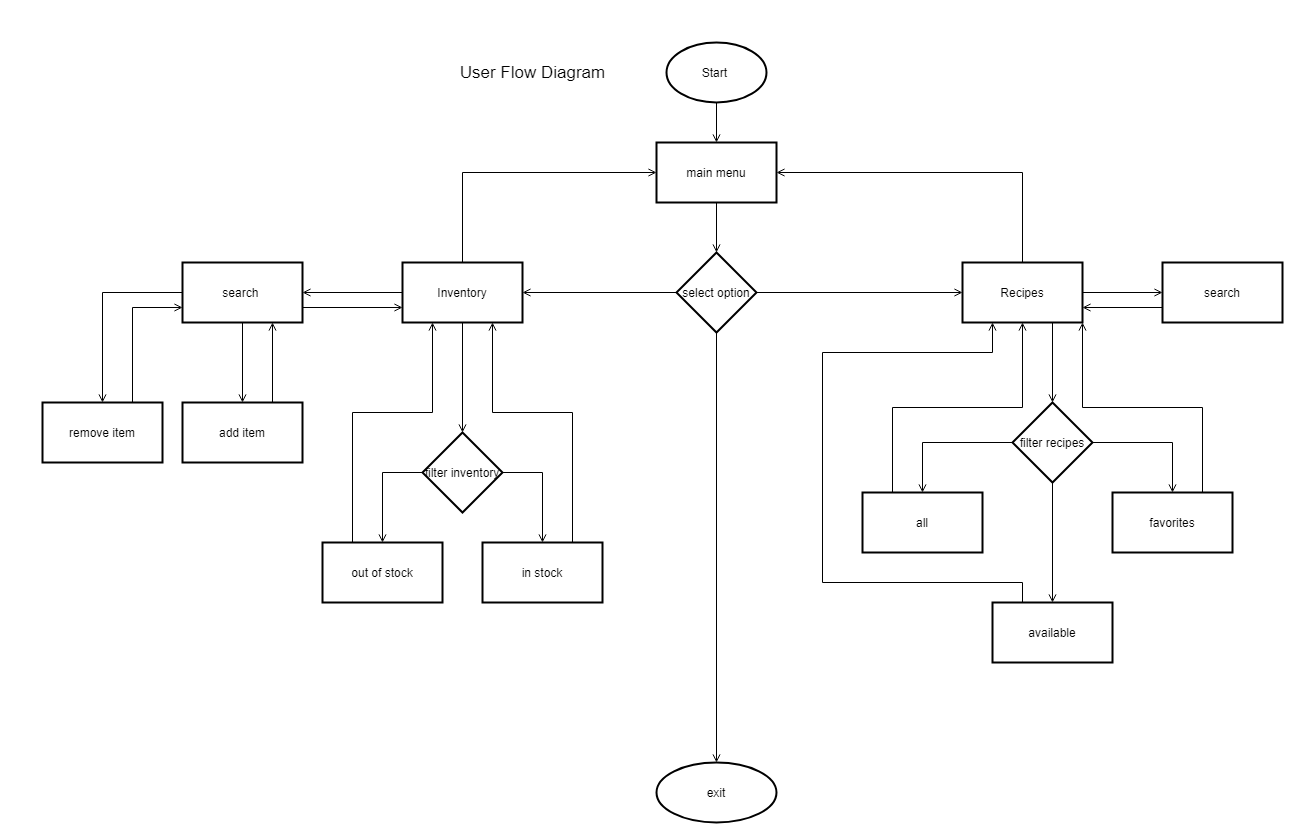

The diagram above was exported from draw.io. Its source (the exported page's mxGraphModel, read from the mxfile embedded in the PNG):
<mxGraphModel dx="2842" dy="1072" grid="1" gridSize="10" guides="1" tooltips="1" connect="1" arrows="1" fold="1" page="1" pageScale="1" pageWidth="827" pageHeight="1169" math="0" shadow="0">
  <root>
    <mxCell id="6qYt7iirTLCs3mzEztTa-0" />
    <mxCell id="6qYt7iirTLCs3mzEztTa-1" parent="6qYt7iirTLCs3mzEztTa-0" />
    <mxCell id="gsLPMtvrh0UgDg0PtSR4-29" value="" style="edgeStyle=orthogonalEdgeStyle;rounded=0;orthogonalLoop=1;jettySize=auto;html=1;startArrow=none;startFill=0;endArrow=open;endFill=0;" edge="1" parent="6qYt7iirTLCs3mzEztTa-1" source="gsLPMtvrh0UgDg0PtSR4-0" target="gsLPMtvrh0UgDg0PtSR4-28">
      <mxGeometry relative="1" as="geometry" />
    </mxCell>
    <mxCell id="gsLPMtvrh0UgDg0PtSR4-0" value="Start&amp;nbsp;" style="strokeWidth=2;html=1;shape=mxgraph.flowchart.start_1;whiteSpace=wrap;" vertex="1" parent="6qYt7iirTLCs3mzEztTa-1">
      <mxGeometry x="364" y="20" width="100" height="60" as="geometry" />
    </mxCell>
    <mxCell id="gsLPMtvrh0UgDg0PtSR4-6" value="" style="edgeStyle=orthogonalEdgeStyle;rounded=0;orthogonalLoop=1;jettySize=auto;html=1;startArrow=none;startFill=0;endArrow=open;endFill=0;" edge="1" parent="6qYt7iirTLCs3mzEztTa-1" source="gsLPMtvrh0UgDg0PtSR4-3" target="gsLPMtvrh0UgDg0PtSR4-5">
      <mxGeometry relative="1" as="geometry" />
    </mxCell>
    <mxCell id="gsLPMtvrh0UgDg0PtSR4-8" value="" style="edgeStyle=orthogonalEdgeStyle;rounded=0;orthogonalLoop=1;jettySize=auto;html=1;startArrow=none;startFill=0;endArrow=open;endFill=0;" edge="1" parent="6qYt7iirTLCs3mzEztTa-1" source="gsLPMtvrh0UgDg0PtSR4-3" target="gsLPMtvrh0UgDg0PtSR4-7">
      <mxGeometry relative="1" as="geometry" />
    </mxCell>
    <mxCell id="gsLPMtvrh0UgDg0PtSR4-34" value="" style="edgeStyle=orthogonalEdgeStyle;rounded=0;orthogonalLoop=1;jettySize=auto;html=1;startArrow=none;startFill=0;endArrow=open;endFill=0;" edge="1" parent="6qYt7iirTLCs3mzEztTa-1" source="gsLPMtvrh0UgDg0PtSR4-3" target="gsLPMtvrh0UgDg0PtSR4-33">
      <mxGeometry relative="1" as="geometry" />
    </mxCell>
    <mxCell id="gsLPMtvrh0UgDg0PtSR4-3" value="select option" style="rhombus;whiteSpace=wrap;html=1;strokeWidth=2;" vertex="1" parent="6qYt7iirTLCs3mzEztTa-1">
      <mxGeometry x="374" y="230" width="80" height="80" as="geometry" />
    </mxCell>
    <mxCell id="gsLPMtvrh0UgDg0PtSR4-22" value="" style="edgeStyle=orthogonalEdgeStyle;rounded=0;orthogonalLoop=1;jettySize=auto;html=1;startArrow=none;startFill=0;endArrow=open;endFill=0;" edge="1" parent="6qYt7iirTLCs3mzEztTa-1" source="gsLPMtvrh0UgDg0PtSR4-5" target="gsLPMtvrh0UgDg0PtSR4-21">
      <mxGeometry relative="1" as="geometry" />
    </mxCell>
    <mxCell id="gsLPMtvrh0UgDg0PtSR4-36" style="edgeStyle=orthogonalEdgeStyle;rounded=0;orthogonalLoop=1;jettySize=auto;html=1;exitX=0.5;exitY=0;exitDx=0;exitDy=0;entryX=0;entryY=0.5;entryDx=0;entryDy=0;startArrow=none;startFill=0;endArrow=open;endFill=0;" edge="1" parent="6qYt7iirTLCs3mzEztTa-1" source="gsLPMtvrh0UgDg0PtSR4-5" target="gsLPMtvrh0UgDg0PtSR4-28">
      <mxGeometry relative="1" as="geometry" />
    </mxCell>
    <mxCell id="gsLPMtvrh0UgDg0PtSR4-60" style="edgeStyle=orthogonalEdgeStyle;rounded=0;orthogonalLoop=1;jettySize=auto;html=1;exitX=0.5;exitY=1;exitDx=0;exitDy=0;entryX=0.5;entryY=0;entryDx=0;entryDy=0;startArrow=none;startFill=0;endArrow=open;endFill=0;" edge="1" parent="6qYt7iirTLCs3mzEztTa-1" source="gsLPMtvrh0UgDg0PtSR4-5" target="gsLPMtvrh0UgDg0PtSR4-38">
      <mxGeometry relative="1" as="geometry" />
    </mxCell>
    <mxCell id="gsLPMtvrh0UgDg0PtSR4-5" value="Inventory" style="whiteSpace=wrap;html=1;strokeWidth=2;" vertex="1" parent="6qYt7iirTLCs3mzEztTa-1">
      <mxGeometry x="100" y="240" width="120" height="60" as="geometry" />
    </mxCell>
    <mxCell id="gsLPMtvrh0UgDg0PtSR4-35" style="edgeStyle=orthogonalEdgeStyle;rounded=0;orthogonalLoop=1;jettySize=auto;html=1;entryX=1;entryY=0.5;entryDx=0;entryDy=0;startArrow=none;startFill=0;endArrow=open;endFill=0;exitX=0.5;exitY=0;exitDx=0;exitDy=0;" edge="1" parent="6qYt7iirTLCs3mzEztTa-1" source="gsLPMtvrh0UgDg0PtSR4-7" target="gsLPMtvrh0UgDg0PtSR4-28">
      <mxGeometry relative="1" as="geometry" />
    </mxCell>
    <mxCell id="gsLPMtvrh0UgDg0PtSR4-54" style="edgeStyle=orthogonalEdgeStyle;rounded=0;orthogonalLoop=1;jettySize=auto;html=1;exitX=0.75;exitY=1;exitDx=0;exitDy=0;entryX=0.5;entryY=0;entryDx=0;entryDy=0;startArrow=none;startFill=0;endArrow=open;endFill=0;" edge="1" parent="6qYt7iirTLCs3mzEztTa-1" source="gsLPMtvrh0UgDg0PtSR4-7" target="gsLPMtvrh0UgDg0PtSR4-11">
      <mxGeometry relative="1" as="geometry" />
    </mxCell>
    <mxCell id="gsLPMtvrh0UgDg0PtSR4-57" value="" style="edgeStyle=orthogonalEdgeStyle;rounded=0;orthogonalLoop=1;jettySize=auto;html=1;startArrow=none;startFill=0;endArrow=open;endFill=0;" edge="1" parent="6qYt7iirTLCs3mzEztTa-1" source="gsLPMtvrh0UgDg0PtSR4-7" target="gsLPMtvrh0UgDg0PtSR4-56">
      <mxGeometry relative="1" as="geometry" />
    </mxCell>
    <mxCell id="gsLPMtvrh0UgDg0PtSR4-7" value="Recipes" style="whiteSpace=wrap;html=1;strokeWidth=2;" vertex="1" parent="6qYt7iirTLCs3mzEztTa-1">
      <mxGeometry x="660" y="240" width="120" height="60" as="geometry" />
    </mxCell>
    <mxCell id="gsLPMtvrh0UgDg0PtSR4-14" value="" style="edgeStyle=orthogonalEdgeStyle;rounded=0;orthogonalLoop=1;jettySize=auto;html=1;startArrow=none;startFill=0;endArrow=open;endFill=0;" edge="1" parent="6qYt7iirTLCs3mzEztTa-1" source="gsLPMtvrh0UgDg0PtSR4-11" target="gsLPMtvrh0UgDg0PtSR4-13">
      <mxGeometry relative="1" as="geometry" />
    </mxCell>
    <mxCell id="gsLPMtvrh0UgDg0PtSR4-16" value="" style="edgeStyle=orthogonalEdgeStyle;rounded=0;orthogonalLoop=1;jettySize=auto;html=1;startArrow=none;startFill=0;endArrow=open;endFill=0;" edge="1" parent="6qYt7iirTLCs3mzEztTa-1" source="gsLPMtvrh0UgDg0PtSR4-11" target="gsLPMtvrh0UgDg0PtSR4-15">
      <mxGeometry relative="1" as="geometry" />
    </mxCell>
    <mxCell id="gsLPMtvrh0UgDg0PtSR4-20" value="" style="edgeStyle=orthogonalEdgeStyle;rounded=0;orthogonalLoop=1;jettySize=auto;html=1;startArrow=none;startFill=0;endArrow=open;endFill=0;" edge="1" parent="6qYt7iirTLCs3mzEztTa-1" source="gsLPMtvrh0UgDg0PtSR4-11" target="gsLPMtvrh0UgDg0PtSR4-19">
      <mxGeometry relative="1" as="geometry" />
    </mxCell>
    <mxCell id="gsLPMtvrh0UgDg0PtSR4-11" value="filter recipes" style="rhombus;whiteSpace=wrap;html=1;strokeWidth=2;" vertex="1" parent="6qYt7iirTLCs3mzEztTa-1">
      <mxGeometry x="710" y="380" width="80" height="80" as="geometry" />
    </mxCell>
    <mxCell id="gsLPMtvrh0UgDg0PtSR4-52" style="edgeStyle=orthogonalEdgeStyle;rounded=0;orthogonalLoop=1;jettySize=auto;html=1;exitX=0.25;exitY=0;exitDx=0;exitDy=0;entryX=0.5;entryY=1;entryDx=0;entryDy=0;startArrow=none;startFill=0;endArrow=open;endFill=0;" edge="1" parent="6qYt7iirTLCs3mzEztTa-1" source="gsLPMtvrh0UgDg0PtSR4-13" target="gsLPMtvrh0UgDg0PtSR4-7">
      <mxGeometry relative="1" as="geometry" />
    </mxCell>
    <mxCell id="gsLPMtvrh0UgDg0PtSR4-13" value="all" style="whiteSpace=wrap;html=1;strokeWidth=2;" vertex="1" parent="6qYt7iirTLCs3mzEztTa-1">
      <mxGeometry x="560" y="470" width="120" height="60" as="geometry" />
    </mxCell>
    <mxCell id="gsLPMtvrh0UgDg0PtSR4-53" style="edgeStyle=orthogonalEdgeStyle;rounded=0;orthogonalLoop=1;jettySize=auto;html=1;exitX=0.25;exitY=0;exitDx=0;exitDy=0;startArrow=none;startFill=0;endArrow=open;endFill=0;" edge="1" parent="6qYt7iirTLCs3mzEztTa-1" source="gsLPMtvrh0UgDg0PtSR4-15" target="gsLPMtvrh0UgDg0PtSR4-7">
      <mxGeometry relative="1" as="geometry">
        <Array as="points">
          <mxPoint x="720" y="560" />
          <mxPoint x="520" y="560" />
          <mxPoint x="520" y="330" />
          <mxPoint x="690" y="330" />
        </Array>
      </mxGeometry>
    </mxCell>
    <mxCell id="gsLPMtvrh0UgDg0PtSR4-15" value="available" style="whiteSpace=wrap;html=1;strokeWidth=2;" vertex="1" parent="6qYt7iirTLCs3mzEztTa-1">
      <mxGeometry x="690" y="580" width="120" height="60" as="geometry" />
    </mxCell>
    <mxCell id="gsLPMtvrh0UgDg0PtSR4-50" style="edgeStyle=orthogonalEdgeStyle;rounded=0;orthogonalLoop=1;jettySize=auto;html=1;exitX=0.75;exitY=0;exitDx=0;exitDy=0;entryX=1;entryY=1;entryDx=0;entryDy=0;startArrow=none;startFill=0;endArrow=open;endFill=0;" edge="1" parent="6qYt7iirTLCs3mzEztTa-1" source="gsLPMtvrh0UgDg0PtSR4-19" target="gsLPMtvrh0UgDg0PtSR4-7">
      <mxGeometry relative="1" as="geometry" />
    </mxCell>
    <mxCell id="gsLPMtvrh0UgDg0PtSR4-19" value="favorites" style="whiteSpace=wrap;html=1;strokeWidth=2;" vertex="1" parent="6qYt7iirTLCs3mzEztTa-1">
      <mxGeometry x="810" y="470" width="120" height="60" as="geometry" />
    </mxCell>
    <mxCell id="gsLPMtvrh0UgDg0PtSR4-24" value="" style="edgeStyle=orthogonalEdgeStyle;rounded=0;orthogonalLoop=1;jettySize=auto;html=1;startArrow=none;startFill=0;endArrow=open;endFill=0;" edge="1" parent="6qYt7iirTLCs3mzEztTa-1" source="gsLPMtvrh0UgDg0PtSR4-21" target="gsLPMtvrh0UgDg0PtSR4-23">
      <mxGeometry relative="1" as="geometry" />
    </mxCell>
    <mxCell id="gsLPMtvrh0UgDg0PtSR4-26" value="" style="edgeStyle=orthogonalEdgeStyle;rounded=0;orthogonalLoop=1;jettySize=auto;html=1;startArrow=none;startFill=0;endArrow=open;endFill=0;" edge="1" parent="6qYt7iirTLCs3mzEztTa-1" source="gsLPMtvrh0UgDg0PtSR4-21" target="gsLPMtvrh0UgDg0PtSR4-25">
      <mxGeometry relative="1" as="geometry" />
    </mxCell>
    <mxCell id="gsLPMtvrh0UgDg0PtSR4-37" style="edgeStyle=orthogonalEdgeStyle;rounded=0;orthogonalLoop=1;jettySize=auto;html=1;exitX=1;exitY=0.75;exitDx=0;exitDy=0;entryX=0;entryY=0.75;entryDx=0;entryDy=0;startArrow=none;startFill=0;endArrow=open;endFill=0;" edge="1" parent="6qYt7iirTLCs3mzEztTa-1" source="gsLPMtvrh0UgDg0PtSR4-21" target="gsLPMtvrh0UgDg0PtSR4-5">
      <mxGeometry relative="1" as="geometry" />
    </mxCell>
    <mxCell id="gsLPMtvrh0UgDg0PtSR4-21" value="search&amp;nbsp;" style="whiteSpace=wrap;html=1;strokeWidth=2;" vertex="1" parent="6qYt7iirTLCs3mzEztTa-1">
      <mxGeometry x="-120" y="240" width="120" height="60" as="geometry" />
    </mxCell>
    <mxCell id="gsLPMtvrh0UgDg0PtSR4-45" style="edgeStyle=orthogonalEdgeStyle;rounded=0;orthogonalLoop=1;jettySize=auto;html=1;exitX=0.75;exitY=0;exitDx=0;exitDy=0;entryX=0.75;entryY=1;entryDx=0;entryDy=0;startArrow=none;startFill=0;endArrow=open;endFill=0;" edge="1" parent="6qYt7iirTLCs3mzEztTa-1" source="gsLPMtvrh0UgDg0PtSR4-23" target="gsLPMtvrh0UgDg0PtSR4-21">
      <mxGeometry relative="1" as="geometry" />
    </mxCell>
    <mxCell id="gsLPMtvrh0UgDg0PtSR4-23" value="add item" style="whiteSpace=wrap;html=1;strokeWidth=2;" vertex="1" parent="6qYt7iirTLCs3mzEztTa-1">
      <mxGeometry x="-120" y="380" width="120" height="60" as="geometry" />
    </mxCell>
    <mxCell id="gsLPMtvrh0UgDg0PtSR4-46" style="edgeStyle=orthogonalEdgeStyle;rounded=0;orthogonalLoop=1;jettySize=auto;html=1;exitX=0.75;exitY=0;exitDx=0;exitDy=0;entryX=0;entryY=0.75;entryDx=0;entryDy=0;startArrow=none;startFill=0;endArrow=open;endFill=0;" edge="1" parent="6qYt7iirTLCs3mzEztTa-1" source="gsLPMtvrh0UgDg0PtSR4-25" target="gsLPMtvrh0UgDg0PtSR4-21">
      <mxGeometry relative="1" as="geometry" />
    </mxCell>
    <mxCell id="gsLPMtvrh0UgDg0PtSR4-25" value="remove item" style="whiteSpace=wrap;html=1;strokeWidth=2;" vertex="1" parent="6qYt7iirTLCs3mzEztTa-1">
      <mxGeometry x="-260" y="380" width="120" height="60" as="geometry" />
    </mxCell>
    <mxCell id="gsLPMtvrh0UgDg0PtSR4-30" value="" style="edgeStyle=orthogonalEdgeStyle;rounded=0;orthogonalLoop=1;jettySize=auto;html=1;startArrow=none;startFill=0;endArrow=open;endFill=0;" edge="1" parent="6qYt7iirTLCs3mzEztTa-1" source="gsLPMtvrh0UgDg0PtSR4-28" target="gsLPMtvrh0UgDg0PtSR4-3">
      <mxGeometry relative="1" as="geometry" />
    </mxCell>
    <mxCell id="gsLPMtvrh0UgDg0PtSR4-28" value="main menu" style="whiteSpace=wrap;html=1;strokeWidth=2;" vertex="1" parent="6qYt7iirTLCs3mzEztTa-1">
      <mxGeometry x="354" y="120" width="120" height="60" as="geometry" />
    </mxCell>
    <mxCell id="gsLPMtvrh0UgDg0PtSR4-33" value="exit" style="ellipse;whiteSpace=wrap;html=1;strokeWidth=2;" vertex="1" parent="6qYt7iirTLCs3mzEztTa-1">
      <mxGeometry x="354" y="740" width="120" height="60" as="geometry" />
    </mxCell>
    <mxCell id="gsLPMtvrh0UgDg0PtSR4-41" value="" style="edgeStyle=orthogonalEdgeStyle;rounded=0;orthogonalLoop=1;jettySize=auto;html=1;startArrow=none;startFill=0;endArrow=open;endFill=0;exitX=1;exitY=0.5;exitDx=0;exitDy=0;" edge="1" parent="6qYt7iirTLCs3mzEztTa-1" source="gsLPMtvrh0UgDg0PtSR4-38" target="gsLPMtvrh0UgDg0PtSR4-40">
      <mxGeometry relative="1" as="geometry" />
    </mxCell>
    <mxCell id="gsLPMtvrh0UgDg0PtSR4-43" style="edgeStyle=orthogonalEdgeStyle;rounded=0;orthogonalLoop=1;jettySize=auto;html=1;startArrow=none;startFill=0;endArrow=open;endFill=0;entryX=0.5;entryY=0;entryDx=0;entryDy=0;exitX=0;exitY=0.5;exitDx=0;exitDy=0;" edge="1" parent="6qYt7iirTLCs3mzEztTa-1" source="gsLPMtvrh0UgDg0PtSR4-38" target="gsLPMtvrh0UgDg0PtSR4-44">
      <mxGeometry relative="1" as="geometry">
        <mxPoint x="140" y="520" as="targetPoint" />
      </mxGeometry>
    </mxCell>
    <mxCell id="gsLPMtvrh0UgDg0PtSR4-38" value="filter inventory" style="rhombus;whiteSpace=wrap;html=1;strokeWidth=2;" vertex="1" parent="6qYt7iirTLCs3mzEztTa-1">
      <mxGeometry x="120" y="410" width="80" height="80" as="geometry" />
    </mxCell>
    <mxCell id="gsLPMtvrh0UgDg0PtSR4-48" style="edgeStyle=orthogonalEdgeStyle;rounded=0;orthogonalLoop=1;jettySize=auto;html=1;exitX=0.75;exitY=0;exitDx=0;exitDy=0;entryX=0.75;entryY=1;entryDx=0;entryDy=0;startArrow=none;startFill=0;endArrow=open;endFill=0;" edge="1" parent="6qYt7iirTLCs3mzEztTa-1" source="gsLPMtvrh0UgDg0PtSR4-40" target="gsLPMtvrh0UgDg0PtSR4-5">
      <mxGeometry relative="1" as="geometry">
        <Array as="points">
          <mxPoint x="270" y="390" />
          <mxPoint x="190" y="390" />
        </Array>
      </mxGeometry>
    </mxCell>
    <mxCell id="gsLPMtvrh0UgDg0PtSR4-40" value="in stock" style="whiteSpace=wrap;html=1;strokeWidth=2;" vertex="1" parent="6qYt7iirTLCs3mzEztTa-1">
      <mxGeometry x="180" y="520" width="120" height="60" as="geometry" />
    </mxCell>
    <mxCell id="gsLPMtvrh0UgDg0PtSR4-47" style="edgeStyle=orthogonalEdgeStyle;rounded=0;orthogonalLoop=1;jettySize=auto;html=1;exitX=0.25;exitY=0;exitDx=0;exitDy=0;entryX=0.25;entryY=1;entryDx=0;entryDy=0;startArrow=none;startFill=0;endArrow=open;endFill=0;" edge="1" parent="6qYt7iirTLCs3mzEztTa-1" source="gsLPMtvrh0UgDg0PtSR4-44" target="gsLPMtvrh0UgDg0PtSR4-5">
      <mxGeometry relative="1" as="geometry">
        <Array as="points">
          <mxPoint x="50" y="390" />
          <mxPoint x="130" y="390" />
        </Array>
      </mxGeometry>
    </mxCell>
    <mxCell id="gsLPMtvrh0UgDg0PtSR4-44" value="out of stock" style="whiteSpace=wrap;html=1;strokeWidth=2;" vertex="1" parent="6qYt7iirTLCs3mzEztTa-1">
      <mxGeometry x="20" y="520" width="120" height="60" as="geometry" />
    </mxCell>
    <mxCell id="gsLPMtvrh0UgDg0PtSR4-58" style="edgeStyle=orthogonalEdgeStyle;rounded=0;orthogonalLoop=1;jettySize=auto;html=1;exitX=0;exitY=0.75;exitDx=0;exitDy=0;entryX=1;entryY=0.75;entryDx=0;entryDy=0;startArrow=none;startFill=0;endArrow=open;endFill=0;" edge="1" parent="6qYt7iirTLCs3mzEztTa-1" source="gsLPMtvrh0UgDg0PtSR4-56" target="gsLPMtvrh0UgDg0PtSR4-7">
      <mxGeometry relative="1" as="geometry" />
    </mxCell>
    <mxCell id="gsLPMtvrh0UgDg0PtSR4-56" value="search" style="whiteSpace=wrap;html=1;strokeWidth=2;" vertex="1" parent="6qYt7iirTLCs3mzEztTa-1">
      <mxGeometry x="860" y="240" width="120" height="60" as="geometry" />
    </mxCell>
    <mxCell id="gsLPMtvrh0UgDg0PtSR4-61" value="&lt;font style=&quot;font-size: 17px&quot;&gt;User Flow Diagram&lt;/font&gt;" style="text;html=1;align=center;verticalAlign=middle;resizable=0;points=[];autosize=1;strokeColor=none;" vertex="1" parent="6qYt7iirTLCs3mzEztTa-1">
      <mxGeometry x="150" y="40" width="160" height="20" as="geometry" />
    </mxCell>
  </root>
</mxGraphModel>